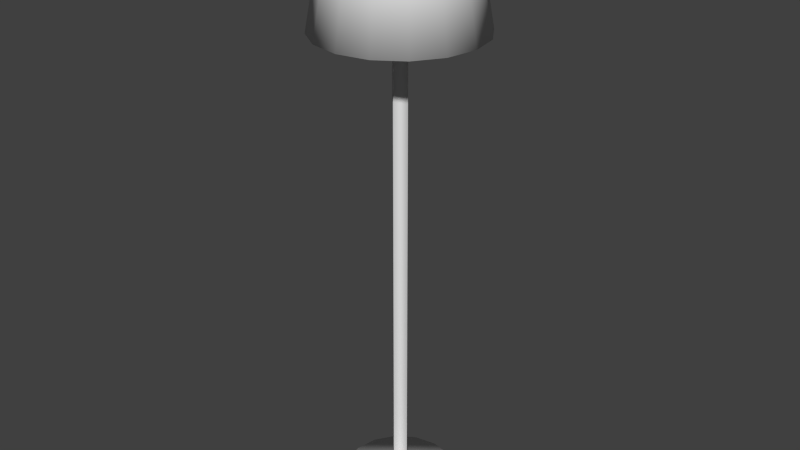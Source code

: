 # Source: Lamp.blend  (saved by Blender 2.73.0; exported with 4.5.12 LTS)
import bpy
from mathutils import Matrix  # noqa: F401  (used for matrix-valued properties, if any)

bpy.ops.wm.read_factory_settings(use_empty=True)
scene = bpy.context.scene
scene.name = 'Scene'

# ---- collections
col_collection_1 = bpy.data.collections.new('Collection 1'); scene.collection.children.link(col_collection_1)

# ---- world
world_world = bpy.data.worlds.new('World'); scene.world = world_world
world_world.color = (0.05088, 0.05088, 0.05088)
world_world.use_sun_shadow = False
world_world.sun_shadow_jitter_overblur = 0.0
world_world.cycles.sampling_method = 'MANUAL'
world_world.cycles.sample_map_resolution = 256

# ---- meshes
me_cylinder_001 = bpy.data.meshes.new('Cylinder.001')
me_cylinder_001.from_pydata([(-3.237e-08, 0.113, -0.0517), (-3.237e-08, 0.113, 7.129), (0.113, -3.019e-09, -0.0517), (0.113, -3.019e-09, 7.129), (-4.225e-08, -0.113, -0.0517), (-4.225e-08, -0.113, 7.129), (-0.113, 3.269e-09, -0.0517), (-0.113, 3.269e-09, 7.129), (3.454e-08, 0.7232, -0.03616), (3.454e-08, 0.7232, 0.03616), (0.2768, 0.6681, -0.03616), (0.2768, 0.6681, 0.03616), (0.5114, 0.5114, -0.03616), (0.5114, 0.5114, 0.03616), (0.6681, 0.2768, -0.03616), (0.6681, 0.2768, 0.03616), (0.7232, -3.78e-08, -0.03616), (0.7232, -3.78e-08, 0.03616), (0.6681, -0.2768, -0.03616), (0.6681, -0.2768, 0.03616), (0.5114, -0.5114, -0.03616), (0.5114, -0.5114, 0.03616), (0.2768, -0.6681, -0.03616), (0.2768, -0.6681, 0.03616), (1.437e-07, -0.7232, -0.03616), (1.437e-07, -0.7232, 0.03616), (-0.2768, -0.6681, -0.03616), (-0.2768, -0.6681, 0.03616), (-0.5114, -0.5114, -0.03616), (-0.5114, -0.5114, 0.03616), (-0.6681, -0.2768, -0.03616), (-0.6681, -0.2768, 0.03616), (-0.7232, 2.437e-09, -0.03616), (-0.7232, 2.437e-09, 0.03616), (-0.6681, 0.2768, -0.03616), (-0.6681, 0.2768, 0.03616), (-0.5114, 0.5114, -0.03616), (-0.5114, 0.5114, 0.03616), (-0.2768, 0.6681, -0.03616), (-0.2768, 0.6681, 0.03616)], [], [(0, 1, 3, 2), (2, 3, 5, 4), (6, 7, 1, 0), (4, 5, 7, 6), (8, 9, 11, 10), (10, 11, 13, 12), (12, 13, 15, 14), (14, 15, 17, 16), (16, 17, 19, 18), (18, 19, 21, 20), (20, 21, 23, 22), (22, 23, 25, 24), (24, 25, 27, 26), (26, 27, 29, 28), (28, 29, 31, 30), (30, 31, 33, 32), (32, 33, 35, 34), (34, 35, 37, 36), (11, 9, 39, 37, 35, 33, 31, 29, 27, 25, 23, 21, 19, 17, 15, 13), (38, 39, 9, 8), (36, 37, 39, 38)])
me_cylinder_001.polygons.foreach_set('use_smooth', [True] * 21)
_uv = me_cylinder_001.uv_layers.new(name='UVMap')
_uv.uv.foreach_set('vector', [0.735, 1.0, 0.735, 6.641e-08, 0.8087, 0.0, 0.8087, 1.0, 0.735, 0.0, 0.735, 1.0, 0.6613, 1.0, 0.6613, 4.669e-09, 0.8706, 0.0, 0.8706, 1.0, 0.8087, 1.0, 0.8087, 1.038e-09, 0.8706, 1.0, 0.8706, 0.0, 0.9326, 0.0, 0.9326, 1.0, 0.9326, 0.02634, 0.9663, 0.02634, 0.9663, 0.06183, 0.9326, 0.06183, 0.9326, 0.06183, 0.9663, 0.06183, 0.9663, 0.1011, 0.9326, 0.1011, 0.9326, 0.1011, 0.9663, 0.1011, 0.9663, 0.1381, 0.9326, 0.1381, 0.9326, 0.1381, 0.9663, 0.1381, 0.9663, 0.1673, 0.9326, 0.1673, 0.9326, 0.1673, 0.9663, 0.1673, 0.9663, 0.2028, 0.9326, 0.2028, 0.9326, 0.2028, 0.9663, 0.2028, 0.9663, 0.242, 0.9326, 0.242, 0.9326, 0.242, 0.9663, 0.242, 0.9663, 0.279, 0.9326, 0.279, 1.0, 0.2794, 0.9663, 0.2794, 0.9663, 0.2431, 1.0, 0.2431, 1.0, 0.2431, 0.9663, 0.2431, 0.9663, 0.2038, 1.0, 0.2038, 1.0, 0.2038, 0.9663, 0.2038, 0.9663, 0.1675, 1.0, 0.1675, 1.0, 0.1675, 0.9663, 0.1675, 0.9663, 0.1397, 1.0, 0.1397, 1.0, 0.1397, 0.9663, 0.1397, 0.9663, 0.1034, 1.0, 0.1034, 1.0, 0.1034, 0.9663, 0.1034, 0.9663, 0.0641, 1.0, 0.0641, 1.0, 0.0641, 0.9663, 0.0641, 0.9663, 0.02779, 1.0, 0.02779, 0.2649, 0.6847, 0.3964, 0.6847, 0.5179, 0.6335, 0.6109, 0.539, 0.6613, 0.4156, 0.6613, 0.282, 0.6109, 0.1585, 0.5179, 0.06405, 0.3964, 0.01292, 0.2649, 0.01292, 0.1433, 0.06405, 0.05034, 0.1585, 0.0, 0.282, 0.0, 0.4156, 0.05034, 0.539, 0.1433, 0.6335, 0.9326, 0.0, 0.9663, 0.0, 0.9663, 0.02634, 0.9326, 0.02634, 1.0, 0.02779, 0.9663, 0.02779, 0.9663, 0.0, 1.0, 0.0])
me_cylinder_001.use_remesh_preserve_volume = False
me_cylinder_001.use_remesh_preserve_attributes = False
me_cylinder_001.use_mirror_vertex_groups = False
me_cylinder_001.update()
me_cylinder = bpy.data.meshes.new('Cylinder')
me_cylinder.from_pydata([(-3.237e-08, 0.113, 7.129), (0.113, -3.019e-09, 7.129), (-4.225e-08, -0.113, 7.129), (-0.113, 3.269e-09, 7.129), (0.0, 1.0, 5.893), (9.302e-09, 0.7503, 7.252), (0.3827, 0.9239, 5.893), (0.2871, 0.6932, 7.252), (0.7071, 0.7071, 5.893), (0.5305, 0.5305, 7.252), (0.9239, 0.3827, 5.893), (0.6932, 0.2871, 7.252), (1.0, -4.371e-08, 5.893), (0.7503, -3.001e-08, 7.252), (0.9239, -0.3827, 5.893), (0.6932, -0.2871, 7.252), (0.7071, -0.7071, 5.893), (0.5305, -0.5305, 7.252), (0.3827, -0.9239, 5.893), (0.2871, -0.6932, 7.252), (1.51e-07, -1.0, 5.893), (1.226e-07, -0.7503, 7.252), (-0.3827, -0.9239, 5.893), (-0.2871, -0.6932, 7.252), (-0.7071, -0.7071, 5.893), (-0.5305, -0.5305, 7.252), (-0.9239, -0.3827, 5.893), (-0.6932, -0.2871, 7.252), (-1.0, 1.192e-08, 5.893), (-0.7503, 1.174e-08, 7.252), (-0.9239, 0.3827, 5.893), (-0.6932, 0.2871, 7.252), (-0.7071, 0.7071, 5.893), (-0.5305, 0.5305, 7.252), (-0.3827, 0.9239, 5.893), (-0.2871, 0.6932, 7.252), (3.214e-09, 0.9137, 5.893), (0.3497, 0.8442, 5.893), (0.6461, 0.6461, 5.893), (0.8442, 0.3497, 5.893), (0.9137, -3.898e-08, 5.893), (0.8442, -0.3497, 5.893), (0.6461, -0.6461, 5.893), (0.3497, -0.8442, 5.893), (1.412e-07, -0.9137, 5.893), (-0.3497, -0.8442, 5.893), (-0.6461, -0.6461, 5.893), (-0.8442, -0.3497, 5.893), (-0.9137, 1.186e-08, 5.893), (-0.8442, 0.3497, 5.893), (-0.6461, 0.6461, 5.893), (-0.3497, 0.8442, 5.893), (2.674e-08, 0.6312, 7.155), (0.2416, 0.5832, 7.155), (0.4464, 0.4464, 7.155), (0.5832, 0.2416, 7.155), (0.6312, -2.583e-08, 7.155), (0.5832, -0.2416, 7.155), (0.4464, -0.4464, 7.155), (0.2416, -0.5832, 7.155), (1.221e-07, -0.6312, 7.155), (-0.2416, -0.5832, 7.155), (-0.4464, -0.4464, 7.155), (-0.5832, -0.2416, 7.155), (-0.6312, 9.289e-09, 7.155), (-0.5832, 0.2416, 7.155), (-0.4464, 0.4464, 7.155), (-0.2416, 0.5832, 7.155)], [], [(1, 0, 3, 2), (4, 5, 7, 6), (6, 7, 9, 8), (8, 9, 11, 10), (10, 11, 13, 12), (12, 13, 15, 14), (14, 15, 17, 16), (16, 17, 19, 18), (18, 19, 21, 20), (20, 21, 23, 22), (22, 23, 25, 24), (24, 25, 27, 26), (26, 27, 29, 28), (28, 29, 31, 30), (30, 31, 33, 32), (7, 5, 35, 33, 31, 29, 27, 25, 23, 21, 19, 17, 15, 13, 11, 9), (34, 35, 5, 4), (32, 33, 35, 34), (4, 6, 37, 36), (18, 20, 44, 43), (24, 26, 47, 46), (8, 10, 39, 38), (30, 32, 50, 49), (14, 16, 42, 41), (20, 22, 45, 44), (26, 28, 48, 47), (10, 12, 40, 39), (32, 34, 51, 50), (16, 18, 43, 42), (22, 24, 46, 45), (6, 8, 38, 37), (28, 30, 49, 48), (12, 14, 41, 40), (34, 4, 36, 51), (39, 40, 56, 55), (50, 51, 67, 66), (37, 38, 54, 53), (48, 49, 65, 64), (46, 47, 63, 62), (44, 45, 61, 60), (42, 43, 59, 58), (40, 41, 57, 56), (51, 36, 52, 67), (38, 39, 55, 54), (49, 50, 66, 65), (36, 37, 53, 52), (47, 48, 64, 63), (45, 46, 62, 61), (43, 44, 60, 59), (41, 42, 58, 57), (52, 53, 54, 55, 56, 57, 58, 59, 60, 61, 62, 63, 64, 65, 66, 67)])
me_cylinder.polygons.foreach_set('use_smooth', [True] * 51)
_uv = me_cylinder.uv_layers.new(name='UVMap')
_uv.uv.foreach_set('vector', [0.2862, 0.4199, 0.2862, 0.4541, 0.2582, 0.4541, 0.2582, 0.4199, 0.8051, 0.4331, 0.5675, 0.4424, 0.5681, 0.3845, 0.8059, 0.356, 0.5827, 0.9781, 0.3449, 0.9325, 0.3443, 0.8882, 0.5819, 0.9191, 0.5819, 0.9191, 0.3443, 0.8882, 0.3441, 0.8303, 0.5817, 0.8419, 0.5817, 0.8419, 0.3441, 0.8303, 0.3443, 0.7677, 0.5819, 0.7584, 0.5819, 0.7584, 0.3443, 0.7677, 0.3449, 0.7098, 0.5827, 0.6812, 0.5832, 0.356, 0.3453, 0.3115, 0.3445, 0.2672, 0.5822, 0.2969, 0.5822, 0.2969, 0.3445, 0.2672, 0.3441, 0.2093, 0.5817, 0.2197, 0.5817, 0.2197, 0.3441, 0.2093, 0.3441, 0.1467, 0.5817, 0.1362, 0.5817, 0.1362, 0.3441, 0.1467, 0.3445, 0.08876, 0.5822, 0.05906, 0.5822, 0.05906, 0.3445, 0.08876, 0.3453, 0.04444, 0.5832, 0.0, 0.8051, 0.9717, 0.8294, 0.6817, 0.8768, 0.6812, 0.8683, 0.9711, 0.8683, 0.9711, 0.8768, 0.6812, 0.9282, 0.6812, 0.9368, 0.9711, 0.9368, 0.9711, 0.9282, 0.6812, 0.9757, 0.6817, 1.0, 0.9717, 0.8059, 0.6529, 0.5681, 0.6073, 0.5675, 0.563, 0.8051, 0.5938, 0.2386, 0.6666, 0.2022, 0.711, 0.1548, 0.7349, 0.1034, 0.7349, 0.05597, 0.711, 0.01965, 0.6666, 0.0, 0.6088, 3.137e-08, 0.5461, 0.01966, 0.4882, 0.05597, 0.4439, 0.1034, 0.4199, 0.1548, 0.4199, 0.2022, 0.4439, 0.2386, 0.4882, 0.2582, 0.5461, 0.2582, 0.6088, 0.8049, 0.5167, 0.5673, 0.5051, 0.5675, 0.4424, 0.8051, 0.4331, 0.8051, 0.5938, 0.5675, 0.563, 0.5673, 0.5051, 0.8049, 0.5167, 0.0, 0.2517, 3.137e-08, 0.1682, 0.01485, 0.1718, 0.01485, 0.2481, 0.3179, 0.09102, 0.3441, 0.1682, 0.3293, 0.1718, 0.3054, 0.1013, 0.3179, 0.3289, 0.2695, 0.3879, 0.2611, 0.3726, 0.3054, 0.3186, 0.0262, 0.09102, 0.0746, 0.03196, 0.08301, 0.04732, 0.03878, 0.1013, 0.1378, 0.4199, 0.0746, 0.3879, 0.08301, 0.3726, 0.1408, 0.4018, 0.2063, 2.552e-08, 0.2695, 0.03196, 0.2611, 0.04732, 0.2033, 0.01812, 0.3441, 0.1682, 0.3441, 0.2517, 0.3293, 0.2481, 0.3293, 0.1718, 0.2695, 0.3879, 0.2063, 0.4199, 0.2033, 0.4018, 0.2611, 0.3726, 0.0746, 0.03196, 0.1378, 0.0, 0.1408, 0.01812, 0.08301, 0.04732, 0.0746, 0.3879, 0.0262, 0.3289, 0.03878, 0.3186, 0.08301, 0.3726, 0.2695, 0.03196, 0.3179, 0.09102, 0.3054, 0.1013, 0.2611, 0.04732, 0.3441, 0.2517, 0.3179, 0.3289, 0.3054, 0.3186, 0.3293, 0.2481, 3.137e-08, 0.1682, 0.0262, 0.09102, 0.03878, 0.1013, 0.01485, 0.1718, 0.2063, 0.4199, 0.1378, 0.4199, 0.1408, 0.4018, 0.2033, 0.4018, 0.1378, 0.0, 0.2063, 2.552e-08, 0.2033, 0.01812, 0.1408, 0.01812, 0.0262, 0.3289, 0.0, 0.2517, 0.01485, 0.2481, 0.03878, 0.3186, 0.6847, 0.6812, 0.7473, 0.6815, 0.7367, 0.9527, 0.6935, 0.9524, 0.6274, 0.0003031, 0.6852, 0.0, 0.694, 0.2712, 0.6541, 0.2714, 0.5827, 0.6824, 0.6269, 0.6815, 0.6536, 0.9527, 0.623, 0.9532, 0.9259, 0.0, 0.9837, 0.0005829, 0.9561, 0.2716, 0.9162, 0.2712, 0.8055, 0.0005831, 0.8633, 1.021e-07, 0.873, 0.2712, 0.8331, 0.2716, 0.3441, 0.4804, 0.3446, 0.4099, 0.5667, 0.4435, 0.5664, 0.4922, 0.3446, 0.6273, 0.3441, 0.5568, 0.5664, 0.545, 0.5667, 0.5937, 0.7473, 0.6815, 0.8051, 0.6824, 0.7766, 0.9532, 0.7367, 0.9527, 0.6852, 0.0, 0.7478, 0.000303, 0.7372, 0.2714, 0.694, 0.2712, 0.6269, 0.6815, 0.6847, 0.6812, 0.6935, 0.9524, 0.6536, 0.9527, 0.5832, 0.001166, 0.6274, 0.0003031, 0.6541, 0.2714, 0.6235, 0.272, 0.7478, 0.000303, 0.8055, 0.001166, 0.7771, 0.272, 0.7372, 0.2714, 0.8633, 1.021e-07, 0.9259, 0.0, 0.9162, 0.2712, 0.873, 0.2712, 0.3446, 0.4099, 0.3455, 0.356, 0.5673, 0.4062, 0.5667, 0.4435, 0.3441, 0.5568, 0.3441, 0.4804, 0.5664, 0.4922, 0.5664, 0.545, 0.3455, 0.6812, 0.3446, 0.6273, 0.5667, 0.5937, 0.5673, 0.631, 1.046e-08, 0.8411, 0.01654, 0.7924, 0.04709, 0.7551, 0.08701, 0.7349, 0.1302, 0.7349, 0.1701, 0.7551, 0.2007, 0.7924, 0.2172, 0.8411, 0.2172, 0.8938, 0.2007, 0.9425, 0.1701, 0.9798, 0.1302, 1.0, 0.08701, 1.0, 0.04709, 0.9798, 0.01654, 0.9425, 0.0, 0.8938])
me_cylinder.use_remesh_preserve_volume = False
me_cylinder.use_remesh_preserve_attributes = False
me_cylinder.use_mirror_vertex_groups = False
me_cylinder.update()

# ---- objects
ob_lamppole = bpy.data.objects.new('LampPole', me_cylinder_001)
ob_lamp = bpy.data.objects.new('Lamp', me_cylinder)

# ---- transforms, parenting, visibility, modifiers, constraints
ob_lamppole.location = (0.0, 0.0, 0.0)
ob_lamppole.lineart.crease_threshold = 0.0
ob_lamp.location = (0.0, 0.0, 0.0)
ob_lamp.lineart.crease_threshold = 0.0

# ---- collection membership
col_collection_1.objects.link(ob_lamppole)
col_collection_1.objects.link(ob_lamp)

# ---- scene / render settings (as saved in the file)
scene.frame_start = 1; scene.frame_end = 250; scene.frame_set(1)
scene.render.engine = 'BLENDER_EEVEE_NEXT'
scene.render.resolution_percentage = 50
scene.render.dither_intensity = 0.0
scene.cycles.use_denoising = False
scene.cycles.samples = 10
scene.cycles.sampling_pattern = 'TABULATED_SOBOL'
scene.cycles.light_sampling_threshold = 0.0
scene.cycles.use_adaptive_sampling = False
scene.cycles.use_light_tree = False
scene.cycles.blur_glossy = 0.0
scene.cycles.volume_bounces = 1
scene.cycles.pixel_filter_type = 'GAUSSIAN'
scene.cycles.sample_clamp_indirect = 0.0
scene.view_settings.view_transform = 'Standard'
bpy.context.view_layer.update()

# ---- added for rendering (the .blend has no active camera and no usable light): camera, sun
cam_auto = bpy.data.cameras.new('AutoCamera')
cam_auto.lens = 50.0
cam_auto.sensor_width = 36.0
cam_auto.clip_end = 1000.0
ob_auto_camera = bpy.data.objects.new('AutoCamera', cam_auto)
scene.collection.objects.link(ob_auto_camera)
ob_auto_camera.location = (7.24695, -8.69634, 9.39791)
ob_auto_camera.rotation_euler = (1.09748, -7.21219e-08, 0.694738)
scene.camera = ob_auto_camera
light_auto_sun = bpy.data.lights.new('AutoSun', 'SUN')
light_auto_sun.energy = 3.0
light_auto_sun.angle = 0.0523599
ob_auto_sun = bpy.data.objects.new('AutoSun', light_auto_sun)
scene.collection.objects.link(ob_auto_sun)
ob_auto_sun.rotation_euler = (0.872665, 0.174533, 0.523599)
bpy.context.view_layer.update()
